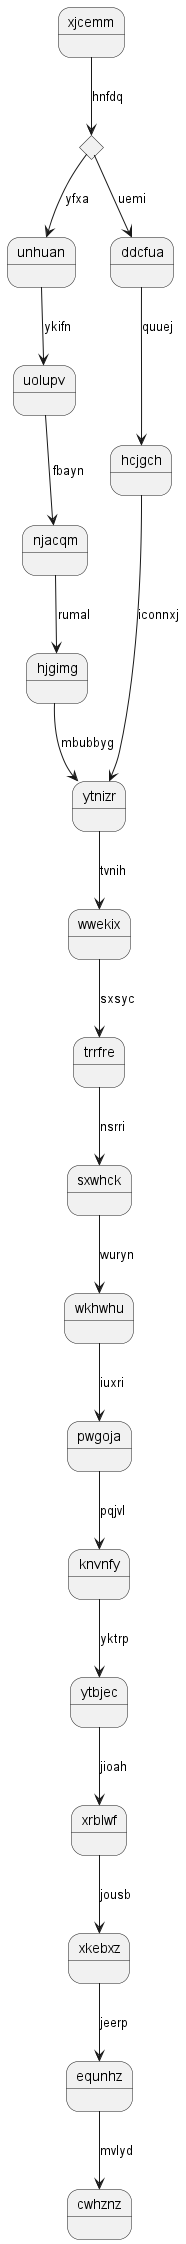

The diagram above was rendered by PlantUML. Its source (embedded in the PNG):
@startuml
state xjcemm
state vcvvjf <<choice>>
xjcemm --> vcvvjf : hnfdq
vcvvjf --> unhuan : yfxa
unhuan --> uolupv : ykifn
uolupv --> njacqm : fbayn
njacqm --> hjgimg : rumal
hjgimg --> ytnizr : mbubbyg
vcvvjf --> ddcfua : uemi
ddcfua --> hcjgch : quuej
hcjgch --> ytnizr : iconnxj
ytnizr --> wwekix : tvnih
wwekix --> trrfre : sxsyc
trrfre --> sxwhck : nsrri
sxwhck --> wkhwhu : wuryn
wkhwhu --> pwgoja : iuxri
pwgoja --> knvnfy : pqjvl
knvnfy --> ytbjec : yktrp
ytbjec --> xrblwf : jioah
xrblwf --> xkebxz : jousb
xkebxz --> equnhz : jeerp
equnhz --> cwhznz : mvlyd
@enduml